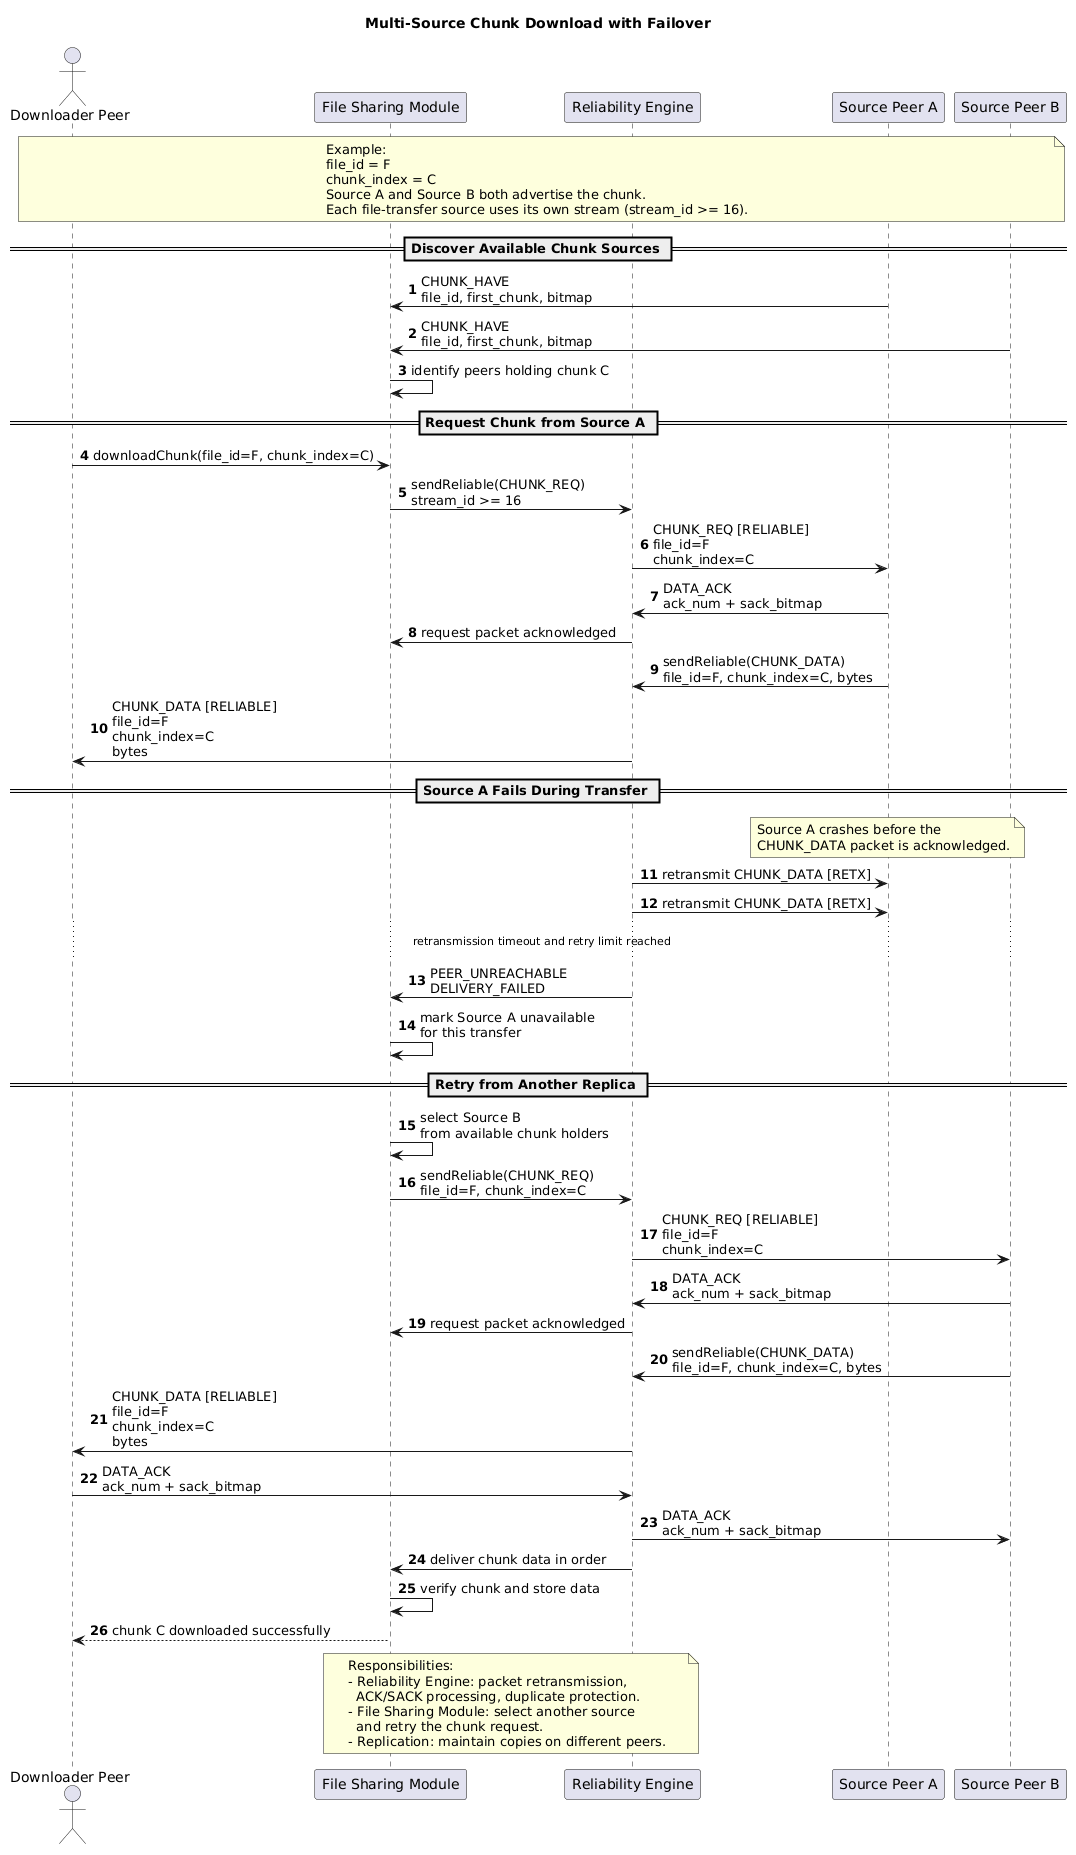

The diagram above was rendered by PlantUML. Its source (embedded in the PNG):
@startuml
title Multi-Source Chunk Download with Failover

autonumber

actor "Downloader Peer" as Downloader
participant "File Sharing Module" as FileModule
participant "Reliability Engine" as Reliability
participant "Source Peer A" as SourceA
participant "Source Peer B" as SourceB

note over Downloader, SourceB
  Example:
  file_id = F
  chunk_index = C
  Source A and Source B both advertise the chunk.
  Each file-transfer source uses its own stream (stream_id >= 16).
end note

== Discover Available Chunk Sources ==

SourceA -> FileModule : CHUNK_HAVE\nfile_id, first_chunk, bitmap
SourceB -> FileModule : CHUNK_HAVE\nfile_id, first_chunk, bitmap

FileModule -> FileModule : identify peers holding chunk C

== Request Chunk from Source A ==

Downloader -> FileModule : downloadChunk(file_id=F, chunk_index=C)
FileModule -> Reliability : sendReliable(CHUNK_REQ)\nstream_id >= 16
Reliability -> SourceA : CHUNK_REQ [RELIABLE]\nfile_id=F\nchunk_index=C

SourceA -> Reliability : DATA_ACK\nack_num + sack_bitmap
Reliability -> FileModule : request packet acknowledged

SourceA -> Reliability : sendReliable(CHUNK_DATA)\nfile_id=F, chunk_index=C, bytes
Reliability -> Downloader : CHUNK_DATA [RELIABLE]\nfile_id=F\nchunk_index=C\nbytes

== Source A Fails During Transfer ==

note over SourceA
  Source A crashes before the
  CHUNK_DATA packet is acknowledged.
end note

Reliability -> SourceA : retransmit CHUNK_DATA [RETX]
Reliability -> SourceA : retransmit CHUNK_DATA [RETX]

... retransmission timeout and retry limit reached ...

Reliability -> FileModule : PEER_UNREACHABLE\nDELIVERY_FAILED
FileModule -> FileModule : mark Source A unavailable\nfor this transfer

== Retry from Another Replica ==

FileModule -> FileModule : select Source B\nfrom available chunk holders

FileModule -> Reliability : sendReliable(CHUNK_REQ)\nfile_id=F, chunk_index=C
Reliability -> SourceB : CHUNK_REQ [RELIABLE]\nfile_id=F\nchunk_index=C

SourceB -> Reliability : DATA_ACK\nack_num + sack_bitmap
Reliability -> FileModule : request packet acknowledged

SourceB -> Reliability : sendReliable(CHUNK_DATA)\nfile_id=F, chunk_index=C, bytes
Reliability -> Downloader : CHUNK_DATA [RELIABLE]\nfile_id=F\nchunk_index=C\nbytes

Downloader -> Reliability : DATA_ACK\nack_num + sack_bitmap
Reliability -> SourceB : DATA_ACK\nack_num + sack_bitmap

Reliability -> FileModule : deliver chunk data in order
FileModule -> FileModule : verify chunk and store data
FileModule --> Downloader : chunk C downloaded successfully

note over FileModule, Reliability
  Responsibilities:
  - Reliability Engine: packet retransmission,
    ACK/SACK processing, duplicate protection.
  - File Sharing Module: select another source
    and retry the chunk request.
  - Replication: maintain copies on different peers.
end note
@enduml